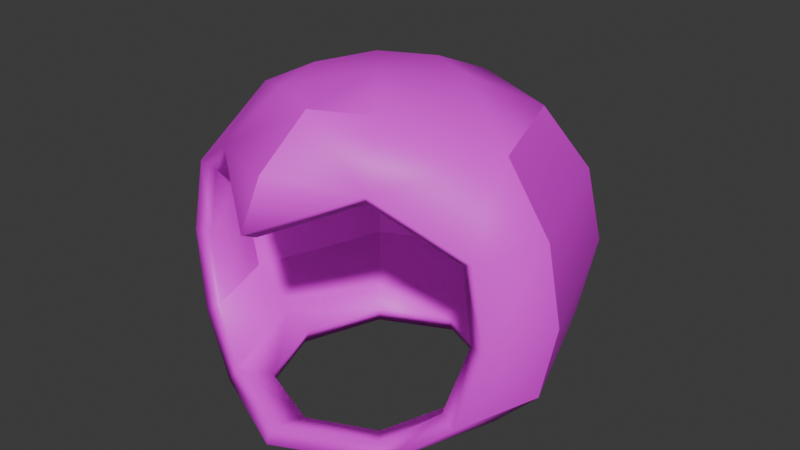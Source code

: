 # Source: hood.blend  (saved by Blender 4.1.23; exported with 4.5.12 LTS)
import bpy
from mathutils import Matrix  # noqa: F401  (used for matrix-valued properties, if any)

bpy.ops.wm.read_factory_settings(use_empty=True)
scene = bpy.context.scene
scene.name = 'Scene'

# ---- collections
col_collection = bpy.data.collections.new('Collection'); scene.collection.children.link(col_collection)

# ---- images (referenced by path relative to the original .blend; pixels are not part of the script)
import os
ASSET_DIR = os.environ.get("B2B_ASSET_DIR", "")  # directory of the original .blend (textures are referenced by path, not embedded)
HERE = os.path.dirname(os.path.abspath(__file__))  # packed textures are extracted next to this script under _unpacked/

def load_image(name, relpath, width, height, colorspace="sRGB"):
    """Load a texture the original file referenced (path relative to the .blend, or extracted next to this script)."""
    p = next((c for c in (os.path.join(HERE, relpath), os.path.join(ASSET_DIR, relpath)) if relpath and os.path.exists(c)), "")
    if p:
        img = bpy.data.images.load(p, check_existing=True)
        img.name = name
    else:  # same state as the original file: an image datablock whose file is absent (Cycles renders it pink)
        img = bpy.data.images.new(name, width, height)
        img.source = "FILE"
        img.filepath = "//" + (relpath or name)
    img.colorspace_settings.name = colorspace
    return img
img_sconse_png = load_image('sconse.png', 'sconse.png', 1024, 1024, 'sRGB')

# ---- materials (node trees are filled in below, after node groups)
mat_material_001 = bpy.data.materials.new('Material.001')
mat_material_001.use_transparent_shadow = False

# ---- material node trees
mat_material_001.use_nodes = True; mat_material_001.node_tree.nodes.clear()
_N = mat_material_001.node_tree.nodes; _L = mat_material_001.node_tree.links
n0 = _N.new('ShaderNodeBsdfPrincipled'); n0.name = 'Principled BSDF'; n0.location = (10, 300)
n1 = _N.new('ShaderNodeOutputMaterial'); n1.name = 'Material Output'; n1.location = (300, 300)
n2 = _N.new('ShaderNodeTexImage'); n2.name = 'Image Texture'; n2.location = (-316, 303)
n2.image = img_sconse_png
_L.new(n0.outputs[0], n1.inputs[0])
_L.new(n2.outputs[0], n0.inputs[0])
n1.is_active_output = True

# ---- world
world_world = bpy.data.worlds.new('World'); scene.world = world_world
world_world.use_nodes = True; world_world.node_tree.nodes.clear()
_N = world_world.node_tree.nodes; _L = world_world.node_tree.links
n0 = _N.new('ShaderNodeOutputWorld'); n0.name = 'World Output'; n0.location = (300, 300)
n1 = _N.new('ShaderNodeBackground'); n1.name = 'Background'; n1.location = (10, 300)
n1.inputs[0].default_value = (0.05088, 0.05088, 0.05088, 1.0)
_L.new(n1.outputs[0], n0.inputs[0])
n0.is_active_output = True
world_world.color = (0.05088, 0.05088, 0.05088)
world_world.use_sun_shadow = False
world_world.sun_shadow_jitter_overblur = 0.0

# ---- meshes
me_sphere = bpy.data.meshes.new('Sphere')
me_sphere.from_pydata([(-0.9624, -0.4158, -0.001182), (-0.8771, -0.4085, 0.4279), (-0.8482, -0.4815, -0.4336), (-3.277e-05, -0.4999, 0.9567), (-3.003e-05, -0.807, 0.7372), (8.304e-09, -0.9368, 0.4912), (0.0, -0.8695, -0.7002), (0.0, -0.6351, -0.7838), (-0.301, -0.3588, 0.9558), (-0.4469, -0.6148, 0.6974), (-0.5394, -0.6197, -0.6943), (-0.4041, -0.4734, -0.7719), (-0.414, -0.01132, 0.9611), (-0.7752, -0.01645, 0.7802), (-1.017, -0.01132, 0.4196), (-1.1, -0.01132, -2.672e-10), (-1.014, -0.01132, -0.4268), (-0.7662, -0.01132, -0.6867), (-0.5747, -0.01133, -0.7693), (-0.2936, 0.3235, 0.9615), (-0.5503, 0.6159, 0.7814), (-0.7218, 0.8122, 0.4215), (-0.7811, 0.8805, 0.0), (-0.7193, 0.8099, -0.4287), (-0.543, 0.609, -0.6882), (-0.4053, 0.4517, -0.7713), (0.0, -0.01132, 1.009), (0.0, 0.4633, 0.962), (0.0, 0.8782, 0.7832), (0.0, 1.157, 0.4236), (0.0, 1.255, 0.0), (1.162e-09, 1.154, -0.4305), (1.544e-09, 0.8678, -0.6898), (0.0, 0.6438, -0.7726), (0.9624, -0.4158, -0.001182), (0.8772, -0.4084, 0.4278), (0.8482, -0.4815, -0.4336), (0.3009, -0.3588, 0.9559), (0.4494, -0.6128, 0.6986), (0.5394, -0.6197, -0.6943), (0.4041, -0.4734, -0.7719), (0.414, -0.01132, 0.9611), (0.7752, -0.01639, 0.7802), (1.017, -0.01132, 0.4196), (1.1, -0.01132, 0.0), (1.014, -0.01132, -0.4268), (0.7662, -0.01132, -0.6867), (0.5747, -0.01133, -0.7693), (0.2936, 0.3235, 0.9615), (0.5503, 0.6159, 0.7814), (0.7218, 0.8122, 0.4215), (0.7811, 0.8805, 2.203e-09), (0.7193, 0.8099, -0.4287), (0.543, 0.609, -0.6882), (0.4053, 0.4517, -0.7713), (-0.8682, -0.3823, 0.0), (-0.796, -0.3714, 0.3827), (-0.7671, -0.4527, -0.3827), (0.0, -0.4576, 0.8661), (7.485e-18, -0.7299, 0.6734), (7.485e-18, -0.848, 0.4453), (0.0, -0.8359, -0.606), (0.0, -0.6015, -0.6896), (-0.2706, -0.3269, 0.8661), (-0.4, -0.5603, 0.6278), (-0.5, -0.5944, -0.606), (-0.3763, -0.4502, -0.6787), (-0.3827, -0.01132, 0.8661), (-0.7071, -0.01132, 0.7071), (-0.9239, -0.01132, 0.3827), (-1.0, -0.01132, 0.0), (-0.9239, -0.01132, -0.3827), (-0.7071, -0.01132, -0.606), (-0.5363, -0.01132, -0.677), (-0.2706, 0.3042, 0.8661), (-0.5, 0.5717, 0.7071), (-0.6533, 0.7505, 0.3827), (-0.7071, 0.8133, 0.0), (-0.6533, 0.7505, -0.3827), (-0.5, 0.5717, -0.606), (-0.3773, 0.4287, -0.6781), (0.0, -0.01132, 0.9085), (0.0, 0.4349, 0.8661), (0.0, 0.8133, 0.7071), (0.0, 1.066, 0.3827), (0.0, 1.155, 0.0), (0.0, 1.066, -0.3827), (0.0, 0.8133, -0.606), (0.0, 0.6102, -0.6784), (0.8682, -0.3823, 0.0), (0.796, -0.3714, 0.3827), (0.7671, -0.4527, -0.3827), (0.2706, -0.3269, 0.8661), (0.4024, -0.5586, 0.6289), (0.5, -0.5944, -0.606), (0.3763, -0.4502, -0.6787), (0.3827, -0.01132, 0.8661), (0.7071, -0.01132, 0.7071), (0.9239, -0.01132, 0.3827), (1.0, -0.01132, 0.0), (0.9239, -0.01132, -0.3827), (0.7071, -0.01132, -0.606), (0.5363, -0.01132, -0.677), (0.2706, 0.3042, 0.8661), (0.5, 0.5717, 0.7071), (0.6533, 0.7505, 0.3827), (0.7071, 0.8133, 0.0), (0.6533, 0.7505, -0.3827), (0.5, 0.5717, -0.606), (0.3773, 0.4287, -0.6781)], [], [(0, 14, 15), (1, 13, 14), (0, 16, 2), (3, 26, 8), (3, 9, 4), (7, 10, 11), (2, 17, 10), (8, 13, 9), (11, 17, 18), (8, 26, 12), (17, 25, 18), (15, 23, 16), (14, 20, 21), (12, 26, 19), (16, 24, 17), (15, 21, 22), (13, 19, 20), (22, 31, 23), (21, 28, 29), (19, 26, 27), (23, 32, 24), (22, 29, 30), (20, 27, 28), (24, 33, 25), (9, 5, 4), (34, 43, 35), (35, 42, 38), (45, 34, 36), (3, 37, 26), (38, 3, 4), (7, 39, 6), (46, 36, 39), (42, 37, 38), (40, 46, 39), (37, 41, 26), (54, 46, 47), (52, 44, 45), (43, 49, 42), (41, 48, 26), (53, 45, 46), (44, 50, 43), (42, 48, 41), (31, 51, 52), (50, 28, 49), (48, 27, 26), (32, 52, 53), (51, 29, 50), (49, 27, 48), (33, 53, 54), (38, 4, 5), (0, 1, 14), (1, 9, 13), (0, 15, 16), (3, 8, 9), (7, 6, 10), (2, 16, 17), (8, 12, 13), (11, 10, 17), (17, 24, 25), (15, 22, 23), (14, 13, 20), (16, 23, 24), (15, 14, 21), (13, 12, 19), (22, 30, 31), (21, 20, 28), (23, 31, 32), (22, 21, 29), (20, 19, 27), (24, 32, 33), (34, 44, 43), (35, 43, 42), (45, 44, 34), (38, 37, 3), (7, 40, 39), (46, 45, 36), (42, 41, 37), (40, 47, 46), (54, 53, 46), (52, 51, 44), (43, 50, 49), (53, 52, 45), (44, 51, 50), (42, 49, 48), (31, 30, 51), (50, 29, 28), (32, 31, 52), (51, 30, 29), (49, 28, 27), (33, 32, 53), (55, 70, 69), (56, 69, 68), (55, 57, 71), (58, 63, 81), (58, 59, 64), (62, 66, 65), (57, 65, 72), (63, 64, 68), (66, 73, 72), (63, 67, 81), (72, 73, 80), (70, 71, 78), (69, 76, 75), (67, 74, 81), (71, 72, 79), (70, 77, 76), (68, 75, 74), (77, 78, 86), (76, 84, 83), (74, 82, 81), (78, 79, 87), (77, 85, 84), (75, 83, 82), (79, 80, 88), (64, 59, 60), (89, 90, 98), (90, 93, 97), (100, 91, 89), (58, 81, 92), (93, 59, 58), (62, 61, 94), (101, 94, 91), (97, 93, 92), (95, 94, 101), (92, 81, 96), (109, 102, 101), (107, 100, 99), (98, 97, 104), (96, 81, 103), (108, 101, 100), (99, 98, 105), (97, 96, 103), (86, 107, 106), (105, 104, 83), (103, 81, 82), (87, 108, 107), (106, 105, 84), (104, 103, 82), (88, 109, 108), (93, 60, 59), (55, 69, 56), (56, 68, 64), (55, 71, 70), (58, 64, 63), (62, 65, 61), (57, 72, 71), (63, 68, 67), (66, 72, 65), (72, 80, 79), (70, 78, 77), (69, 75, 68), (71, 79, 78), (70, 76, 69), (68, 74, 67), (77, 86, 85), (76, 83, 75), (78, 87, 86), (77, 84, 76), (75, 82, 74), (79, 88, 87), (89, 98, 99), (90, 97, 98), (100, 89, 99), (93, 58, 92), (62, 94, 95), (101, 91, 100), (97, 92, 96), (95, 101, 102), (109, 101, 108), (107, 99, 106), (98, 104, 105), (108, 100, 107), (99, 105, 106), (97, 103, 104), (86, 106, 85), (105, 83, 84), (87, 107, 86), (106, 84, 85), (104, 82, 83), (88, 108, 87), (1, 0, 55, 56), (2, 10, 65, 57), (9, 1, 56, 64), (0, 2, 57, 55), (7, 11, 66, 62), (10, 6, 61, 65), (11, 18, 73, 66), (18, 25, 80, 73), (25, 33, 88, 80), (38, 5, 60, 93), (34, 35, 90, 89), (39, 36, 91, 94), (35, 38, 93, 90), (36, 34, 89, 91), (40, 7, 62, 95), (6, 39, 94, 61), (47, 40, 95, 102), (54, 47, 102, 109), (33, 54, 109, 88), (5, 9, 64, 60)])
me_sphere.polygons.foreach_set('use_smooth', [True] * 200)
_k = set([(2, 16), (3, 4), (3, 8), (3, 37), (4, 5), (13, 14), (13, 20), (14, 15), (15, 16), (16, 23), (20, 21), (21, 22), (22, 23), (23, 24), (23, 31), (28, 29), (29, 30), (30, 31), (31, 32), (31, 52), (36, 45), (42, 43), (42, 49), (43, 44), (44, 45), (45, 52), (49, 50), (50, 51), (51, 52), (52, 53), (57, 71), (58, 59), (58, 63), (58, 92), (59, 60), (68, 69), (68, 75), (69, 70), (70, 71), (71, 78), (75, 76), (76, 77), (77, 78), (78, 79), (78, 86), (83, 84), (84, 85), (85, 86), (86, 87), (86, 107), (91, 100), (97, 98), (97, 104), (98, 99), (99, 100), (100, 107), (104, 105), (105, 106), (106, 107), (107, 108)])
me_sphere.attributes.new('sharp_edge', 'BOOLEAN', 'EDGE').data.foreach_set('value', [ (min(e.vertices), max(e.vertices)) in _k for e in me_sphere.edges])
_uv = me_sphere.uv_layers.new(name='UVMap')
_uv.uv.foreach_set('vector', [0.8013, 0.4361, 0.8251, 0.4155, 0.8241, 0.4384, 0.8026, 0.4126, 0.8228, 0.3942, 0.8251, 0.4155, 0.8013, 0.4361, 0.8202, 0.4603, 0.7935, 0.4578, 0.8359, 0.3177, 0.8153, 0.331, 0.8241, 0.3077, 0.8359, 0.3177, 0.8388, 0.2948, 0.8545, 0.3099, 0.7146, 0.359, 0.7045, 0.3314, 0.7151, 0.3356, 0.702, 0.3122, 0.73, 0.3082, 0.7045, 0.3314, 0.7984, 0.3797, 0.8228, 0.3942, 0.7864, 0.3939, 0.7151, 0.3356, 0.73, 0.3082, 0.7346, 0.3181, 0.8241, 0.3077, 0.8153, 0.331, 0.808, 0.3121, 0.73, 0.3082, 0.7601, 0.3176, 0.7346, 0.3181, 0.8241, 0.4384, 0.8569, 0.4603, 0.8202, 0.4603, 0.8251, 0.4155, 0.8511, 0.3941, 0.8619, 0.4153, 0.808, 0.3121, 0.8153, 0.331, 0.7976, 0.3269, 0.717, 0.1916, 0.7119, 0.2288, 0.702, 0.2036, 0.8241, 0.4384, 0.8619, 0.4153, 0.864, 0.4383, 0.8062, 0.2959, 0.7976, 0.3269, 0.7864, 0.3237, 0.7533, 0.2235, 0.7302, 0.2678, 0.7302, 0.2249, 0.7722, 0.2247, 0.7847, 0.2613, 0.7724, 0.2678, 0.7976, 0.3269, 0.8153, 0.331, 0.7984, 0.3443, 0.7302, 0.2249, 0.7118, 0.2612, 0.7119, 0.2288, 0.7533, 0.2235, 0.7724, 0.2678, 0.7534, 0.2701, 0.7864, 0.3237, 0.7984, 0.3443, 0.7878, 0.3563, 0.7641, 0.3073, 0.7767, 0.3342, 0.7601, 0.3176, 0.8667, 0.2633, 0.8667, 0.2891, 0.8563, 0.2784, 0.6631, 0.2931, 0.6857, 0.2718, 0.6847, 0.2895, 0.8671, 0.3623, 0.8389, 0.3673, 0.8577, 0.3361, 0.6412, 0.2751, 0.6631, 0.2931, 0.6391, 0.2962, 0.8359, 0.3177, 0.8368, 0.3354, 0.8153, 0.331, 0.8577, 0.3361, 0.8359, 0.3177, 0.8545, 0.3099, 0.7146, 0.359, 0.7236, 0.3853, 0.702, 0.3632, 0.6247, 0.2719, 0.6391, 0.2962, 0.6219, 0.2989, 0.8389, 0.3673, 0.8368, 0.3354, 0.8577, 0.3361, 0.7294, 0.376, 0.7571, 0.3848, 0.7236, 0.3853, 0.8368, 0.3354, 0.8255, 0.3502, 0.8153, 0.331, 0.7745, 0.3581, 0.7571, 0.3848, 0.7549, 0.3756, 0.6375, 0.2283, 0.6646, 0.2749, 0.6412, 0.2751, 0.6857, 0.2718, 0.6993, 0.2304, 0.702, 0.2664, 0.8255, 0.3502, 0.81, 0.3539, 0.8153, 0.331, 0.6219, 0.2365, 0.6412, 0.2751, 0.6247, 0.2719, 0.6646, 0.2749, 0.6822, 0.2249, 0.6857, 0.2718, 0.8389, 0.3673, 0.81, 0.3539, 0.8255, 0.3502, 0.6292, 0.1984, 0.6607, 0.2241, 0.6375, 0.2283, 0.6822, 0.2249, 0.6931, 0.2076, 0.6993, 0.2304, 0.81, 0.3539, 0.7984, 0.3443, 0.8153, 0.331, 0.7118, 0.2612, 0.7171, 0.2948, 0.702, 0.2816, 0.6607, 0.2241, 0.6741, 0.1948, 0.6822, 0.2249, 0.8096, 0.3744, 0.7984, 0.3443, 0.81, 0.3539, 0.7767, 0.3342, 0.7834, 0.3616, 0.7745, 0.3581, 0.8577, 0.3361, 0.8545, 0.3099, 0.8671, 0.3071, 0.8013, 0.4361, 0.8026, 0.4126, 0.8251, 0.4155, 0.8026, 0.4126, 0.7864, 0.3939, 0.8228, 0.3942, 0.8013, 0.4361, 0.8241, 0.4384, 0.8202, 0.4603, 0.8359, 0.3177, 0.8241, 0.3077, 0.8388, 0.2948, 0.7146, 0.359, 0.702, 0.3632, 0.7045, 0.3314, 0.702, 0.3122, 0.7218, 0.2948, 0.73, 0.3082, 0.8241, 0.3077, 0.808, 0.3121, 0.8062, 0.2959, 0.7151, 0.3356, 0.7045, 0.3314, 0.73, 0.3082, 0.73, 0.3082, 0.7641, 0.3073, 0.7601, 0.3176, 0.8241, 0.4384, 0.864, 0.4383, 0.8569, 0.4603, 0.8251, 0.4155, 0.8228, 0.3942, 0.8511, 0.3941, 0.717, 0.1916, 0.7302, 0.2249, 0.7119, 0.2288, 0.8241, 0.4384, 0.8251, 0.4155, 0.8619, 0.4153, 0.8062, 0.2959, 0.808, 0.3121, 0.7976, 0.3269, 0.7533, 0.2235, 0.7534, 0.2701, 0.7302, 0.2678, 0.7722, 0.2247, 0.7846, 0.2285, 0.7847, 0.2613, 0.7302, 0.2249, 0.7302, 0.2678, 0.7118, 0.2612, 0.7533, 0.2235, 0.7722, 0.2247, 0.7724, 0.2678, 0.7864, 0.3237, 0.7976, 0.3269, 0.7984, 0.3443, 0.7641, 0.3073, 0.7864, 0.3295, 0.7767, 0.3342, 0.6631, 0.2931, 0.6646, 0.2749, 0.6857, 0.2718, 0.8671, 0.3623, 0.8549, 0.3797, 0.8389, 0.3673, 0.6412, 0.2751, 0.6646, 0.2749, 0.6631, 0.2931, 0.8577, 0.3361, 0.8368, 0.3354, 0.8359, 0.3177, 0.7146, 0.359, 0.7294, 0.376, 0.7236, 0.3853, 0.6247, 0.2719, 0.6412, 0.2751, 0.6391, 0.2962, 0.8389, 0.3673, 0.8255, 0.3502, 0.8368, 0.3354, 0.7294, 0.376, 0.7549, 0.3756, 0.7571, 0.3848, 0.7745, 0.3581, 0.7834, 0.3616, 0.7571, 0.3848, 0.6375, 0.2283, 0.6607, 0.2241, 0.6646, 0.2749, 0.6857, 0.2718, 0.6822, 0.2249, 0.6993, 0.2304, 0.6219, 0.2365, 0.6375, 0.2283, 0.6412, 0.2751, 0.6646, 0.2749, 0.6607, 0.2241, 0.6822, 0.2249, 0.8389, 0.3673, 0.8096, 0.3744, 0.81, 0.3539, 0.6292, 0.1984, 0.6518, 0.1916, 0.6607, 0.2241, 0.6822, 0.2249, 0.6741, 0.1948, 0.6931, 0.2076, 0.7118, 0.2612, 0.7302, 0.2678, 0.7171, 0.2948, 0.6607, 0.2241, 0.6518, 0.1916, 0.6741, 0.1948, 0.8096, 0.3744, 0.7878, 0.3563, 0.7984, 0.3443, 0.7767, 0.3342, 0.7864, 0.3295, 0.7834, 0.3616, 0.6796, 0.4478, 0.6588, 0.452, 0.656, 0.4312, 0.6762, 0.4272, 0.656, 0.4312, 0.656, 0.4116, 0.6796, 0.4478, 0.6887, 0.4658, 0.664, 0.4708, 0.7151, 0.3894, 0.7308, 0.3853, 0.7307, 0.4062, 0.8935, 0.3993, 0.8778, 0.3958, 0.8795, 0.3797, 0.6415, 0.3809, 0.6607, 0.3835, 0.6658, 0.392, 0.6857, 0.389, 0.6658, 0.392, 0.684, 0.371, 0.6771, 0.3954, 0.6894, 0.408, 0.656, 0.4116, 0.6607, 0.3835, 0.6746, 0.3677, 0.684, 0.371, 0.7308, 0.3853, 0.7464, 0.3939, 0.7307, 0.4062, 0.684, 0.371, 0.6746, 0.3677, 0.6744, 0.344, 0.6588, 0.452, 0.664, 0.4708, 0.6299, 0.4722, 0.656, 0.4312, 0.6219, 0.4326, 0.6299, 0.4126, 0.7464, 0.3939, 0.7528, 0.41, 0.7307, 0.4062, 0.6995, 0.3731, 0.684, 0.371, 0.684, 0.3395, 0.6588, 0.452, 0.6219, 0.4535, 0.6219, 0.4326, 0.7598, 0.3853, 0.7717, 0.4151, 0.7528, 0.41, 0.9093, 0.3349, 0.908, 0.3546, 0.869, 0.3546, 0.9082, 0.3139, 0.8691, 0.3139, 0.8748, 0.2948, 0.7528, 0.41, 0.7463, 0.4243, 0.7307, 0.4062, 0.6995, 0.332, 0.684, 0.3395, 0.6658, 0.316, 0.9093, 0.3349, 0.8671, 0.3349, 0.8691, 0.3139, 0.7717, 0.4151, 0.7597, 0.4414, 0.7463, 0.4243, 0.684, 0.3395, 0.6744, 0.344, 0.6607, 0.3262, 0.8667, 0.2633, 0.8768, 0.2768, 0.8667, 0.2861, 0.8212, 0.2849, 0.8013, 0.2821, 0.8003, 0.266, 0.872, 0.4447, 0.8796, 0.4194, 0.8961, 0.4442, 0.8411, 0.268, 0.8423, 0.2877, 0.8212, 0.2849, 0.7151, 0.3894, 0.7307, 0.4062, 0.7086, 0.4036, 0.8796, 0.4194, 0.8778, 0.3958, 0.8935, 0.3993, 0.6415, 0.3809, 0.6401, 0.3902, 0.6219, 0.3667, 0.8547, 0.2647, 0.8563, 0.2908, 0.8423, 0.2877, 0.8961, 0.4442, 0.8796, 0.4194, 0.8965, 0.4152, 0.6276, 0.3644, 0.6219, 0.3667, 0.6219, 0.3352, 0.7086, 0.4036, 0.7307, 0.4062, 0.7151, 0.4197, 0.6413, 0.3249, 0.6275, 0.3406, 0.6219, 0.3352, 0.8432, 0.2245, 0.8411, 0.268, 0.8201, 0.2683, 0.8003, 0.266, 0.7847, 0.2614, 0.7863, 0.2282, 0.7151, 0.4197, 0.7307, 0.4062, 0.7307, 0.4283, 0.8563, 0.2315, 0.8547, 0.2647, 0.8411, 0.268, 0.8201, 0.2683, 0.8003, 0.266, 0.8024, 0.2226, 0.702, 0.4331, 0.7151, 0.4197, 0.7307, 0.4283, 0.8482, 0.1971, 0.8432, 0.2245, 0.8224, 0.2213, 0.7311, 0.4659, 0.7308, 0.4489, 0.7597, 0.4414, 0.7307, 0.4283, 0.7307, 0.4062, 0.7463, 0.4243, 0.6658, 0.316, 0.6401, 0.3142, 0.6422, 0.2989, 0.8224, 0.2213, 0.8024, 0.2226, 0.8075, 0.1951, 0.7308, 0.4489, 0.7307, 0.4283, 0.7463, 0.4243, 0.6607, 0.3262, 0.6413, 0.3249, 0.6401, 0.3142, 0.8796, 0.4194, 0.864, 0.3957, 0.8778, 0.3958, 0.6796, 0.4478, 0.656, 0.4312, 0.6762, 0.4272, 0.6762, 0.4272, 0.656, 0.4116, 0.6894, 0.408, 0.6796, 0.4478, 0.664, 0.4708, 0.6588, 0.452, 0.8935, 0.3993, 0.8795, 0.3797, 0.8965, 0.3884, 0.6415, 0.3809, 0.6658, 0.392, 0.6401, 0.3902, 0.6857, 0.389, 0.684, 0.371, 0.6995, 0.3731, 0.7308, 0.3853, 0.7598, 0.3853, 0.7464, 0.3939, 0.6607, 0.3835, 0.684, 0.371, 0.6658, 0.392, 0.684, 0.371, 0.6744, 0.344, 0.684, 0.3395, 0.6588, 0.452, 0.6299, 0.4722, 0.6219, 0.4535, 0.656, 0.4312, 0.6299, 0.4126, 0.656, 0.4116, 0.6995, 0.3731, 0.684, 0.3395, 0.6995, 0.332, 0.6588, 0.452, 0.6219, 0.4326, 0.656, 0.4312, 0.7598, 0.3853, 0.7528, 0.41, 0.7464, 0.3939, 0.9093, 0.3349, 0.869, 0.3546, 0.8671, 0.3349, 0.9082, 0.3139, 0.8748, 0.2948, 0.9046, 0.2948, 0.6995, 0.332, 0.6658, 0.316, 0.6758, 0.3012, 0.9093, 0.3349, 0.8691, 0.3139, 0.9082, 0.3139, 0.7717, 0.4151, 0.7463, 0.4243, 0.7528, 0.41, 0.684, 0.3395, 0.6607, 0.3262, 0.6658, 0.316, 0.8212, 0.2849, 0.8003, 0.266, 0.8201, 0.2683, 0.872, 0.4447, 0.8961, 0.4442, 0.8804, 0.4579, 0.8411, 0.268, 0.8212, 0.2849, 0.8201, 0.2683, 0.8796, 0.4194, 0.8935, 0.3993, 0.8965, 0.4152, 0.6415, 0.3809, 0.6219, 0.3667, 0.6276, 0.3644, 0.8547, 0.2647, 0.8423, 0.2877, 0.8411, 0.268, 0.702, 0.4331, 0.7086, 0.4036, 0.7151, 0.4197, 0.6276, 0.3644, 0.6219, 0.3352, 0.6275, 0.3406, 0.6413, 0.3249, 0.6219, 0.3352, 0.6401, 0.3142, 0.8432, 0.2245, 0.8201, 0.2683, 0.8224, 0.2213, 0.8003, 0.266, 0.7863, 0.2282, 0.8024, 0.2226, 0.8563, 0.2315, 0.8411, 0.268, 0.8432, 0.2245, 0.8201, 0.2683, 0.8024, 0.2226, 0.8224, 0.2213, 0.702, 0.4331, 0.7307, 0.4283, 0.7308, 0.4489, 0.8482, 0.1971, 0.8224, 0.2213, 0.8279, 0.1916, 0.7311, 0.4659, 0.7597, 0.4414, 0.7689, 0.4562, 0.6658, 0.316, 0.6422, 0.2989, 0.6758, 0.3012, 0.8224, 0.2213, 0.8075, 0.1951, 0.8279, 0.1916, 0.7308, 0.4489, 0.7463, 0.4243, 0.7597, 0.4414, 0.6607, 0.3262, 0.6401, 0.3142, 0.6658, 0.316, 0.9076, 0.2127, 0.9055, 0.2361, 0.9004, 0.2345, 0.9023, 0.2137, 0.6875, 0.3931, 0.6648, 0.3954, 0.6658, 0.392, 0.6857, 0.389, 0.8963, 0.1916, 0.9076, 0.2127, 0.9023, 0.2137, 0.8918, 0.1944, 0.9055, 0.2361, 0.8955, 0.2563, 0.8918, 0.2524, 0.9004, 0.2345, 0.784, 0.4277, 0.7765, 0.4436, 0.7717, 0.4417, 0.7787, 0.4269, 0.8671, 0.377, 0.8671, 0.3546, 0.8724, 0.3556, 0.8722, 0.377, 0.6911, 0.4424, 0.6894, 0.416, 0.6946, 0.4163, 0.6964, 0.4414, 0.6894, 0.416, 0.6911, 0.3954, 0.6964, 0.3968, 0.6946, 0.4163, 0.8983, 0.4196, 0.8965, 0.3956, 0.9018, 0.396, 0.9034, 0.4184, 0.8634, 0.2057, 0.8909, 0.1916, 0.8918, 0.1951, 0.8673, 0.2078, 0.8697, 0.2526, 0.8563, 0.2341, 0.8606, 0.2339, 0.8728, 0.2501, 0.8724, 0.3731, 0.8724, 0.3546, 0.8776, 0.3558, 0.8771, 0.3727, 0.8563, 0.2341, 0.8634, 0.2057, 0.8673, 0.2078, 0.8606, 0.2339, 0.8911, 0.2633, 0.8697, 0.2526, 0.8728, 0.2501, 0.8918, 0.2594, 0.7841, 0.4043, 0.784, 0.4277, 0.7787, 0.4269, 0.7787, 0.4051, 0.6964, 0.4274, 0.6964, 0.3954, 0.7007, 0.3968, 0.7011, 0.4267, 0.7766, 0.3853, 0.7841, 0.4043, 0.7787, 0.4051, 0.7717, 0.3872, 0.6964, 0.4539, 0.6964, 0.4274, 0.701, 0.4281, 0.7011, 0.4533, 0.8965, 0.3956, 0.8983, 0.3797, 0.9034, 0.3813, 0.9018, 0.396, 0.8768, 0.2931, 0.8768, 0.2633, 0.8815, 0.2641, 0.8815, 0.2908])
me_sphere.materials.append(mat_material_001)
me_sphere.update()

# ---- objects
ob_sphere = bpy.data.objects.new('Sphere', me_sphere)

# ---- transforms, parenting, visibility, modifiers, constraints
ob_sphere.location = (0.0, 0.0, 0.0)

# ---- collection membership
col_collection.objects.link(ob_sphere)

# ---- scene / render settings (as saved in the file)
scene.frame_start = 1; scene.frame_end = 250; scene.frame_set(1)
scene.render.engine = 'BLENDER_EEVEE_NEXT'
scene.cycles.sampling_pattern = 'TABULATED_SOBOL'
scene.eevee.ray_tracing_options.trace_max_roughness = 0.0
bpy.context.view_layer.update()

# ---- added for rendering (the .blend has no active camera and no usable light): camera, sun
cam_auto = bpy.data.cameras.new('AutoCamera')
cam_auto.lens = 50.0
cam_auto.sensor_width = 36.0
cam_auto.clip_end = 1000.0
ob_auto_camera = bpy.data.objects.new('AutoCamera', cam_auto)
scene.collection.objects.link(ob_auto_camera)
ob_auto_camera.location = (3.31731, -3.82176, 2.76622)
ob_auto_camera.rotation_euler = (1.09748, -7.21219e-08, 0.694738)
scene.camera = ob_auto_camera
light_auto_sun = bpy.data.lights.new('AutoSun', 'SUN')
light_auto_sun.energy = 3.0
light_auto_sun.angle = 0.0523599
ob_auto_sun = bpy.data.objects.new('AutoSun', light_auto_sun)
scene.collection.objects.link(ob_auto_sun)
ob_auto_sun.rotation_euler = (0.872665, 0.174533, 0.523599)
bpy.context.view_layer.update()

